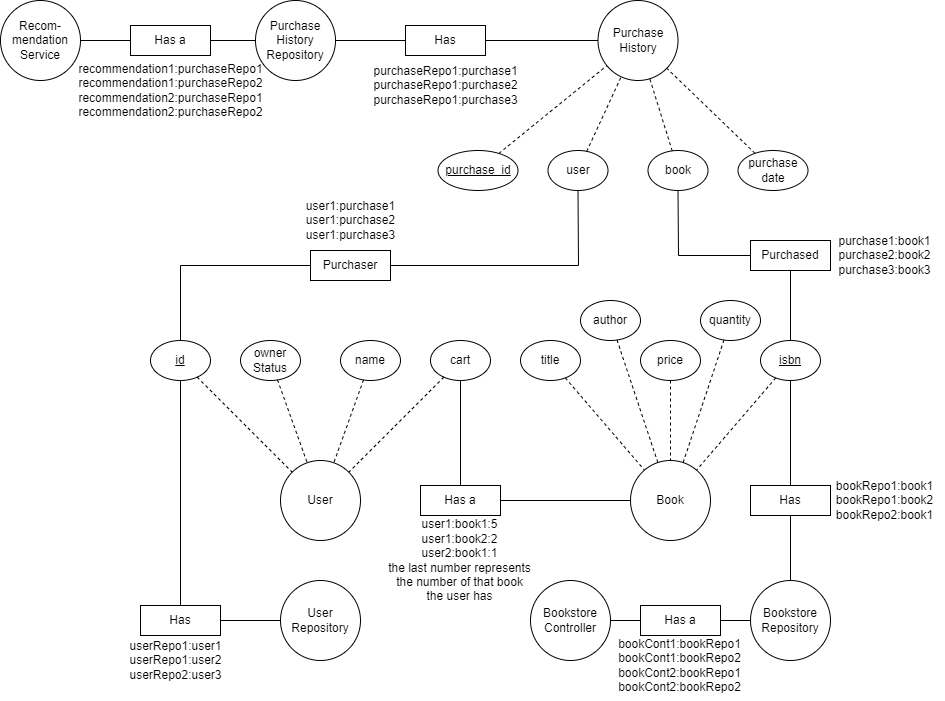

The diagram above was exported from draw.io. Its source (the exported page's mxGraphModel, read from the mxfile embedded in the PNG):
<mxGraphModel dx="2085" dy="665" grid="1" gridSize="10" guides="1" tooltips="1" connect="1" arrows="1" fold="1" page="1" pageScale="1" pageWidth="850" pageHeight="1100" math="0" shadow="0">
  <root>
    <mxCell id="0" />
    <mxCell id="1" parent="0" />
    <mxCell id="PZGTyCM44yKFTyE2QcQD-1" value="Book" style="ellipse;whiteSpace=wrap;html=1;aspect=fixed;" parent="1" vertex="1">
      <mxGeometry x="150" y="560" width="80" height="80" as="geometry" />
    </mxCell>
    <mxCell id="PZGTyCM44yKFTyE2QcQD-2" value="User" style="ellipse;whiteSpace=wrap;html=1;aspect=fixed;" parent="1" vertex="1">
      <mxGeometry x="-200" y="560" width="80" height="80" as="geometry" />
    </mxCell>
    <mxCell id="PZGTyCM44yKFTyE2QcQD-3" value="Bookstore&lt;br&gt;Controller" style="ellipse;whiteSpace=wrap;html=1;aspect=fixed;" parent="1" vertex="1">
      <mxGeometry x="50" y="680" width="80" height="80" as="geometry" />
    </mxCell>
    <mxCell id="PZGTyCM44yKFTyE2QcQD-4" value="title" style="ellipse;whiteSpace=wrap;html=1;" parent="1" vertex="1">
      <mxGeometry x="40" y="440" width="60" height="40" as="geometry" />
    </mxCell>
    <mxCell id="PZGTyCM44yKFTyE2QcQD-5" value="author" style="ellipse;whiteSpace=wrap;html=1;" parent="1" vertex="1">
      <mxGeometry x="100" y="400" width="60" height="40" as="geometry" />
    </mxCell>
    <mxCell id="PZGTyCM44yKFTyE2QcQD-6" value="&lt;u&gt;isbn&lt;/u&gt;" style="ellipse;whiteSpace=wrap;html=1;" parent="1" vertex="1">
      <mxGeometry x="280" y="440" width="60" height="40" as="geometry" />
    </mxCell>
    <mxCell id="PZGTyCM44yKFTyE2QcQD-7" value="price" style="ellipse;whiteSpace=wrap;html=1;" parent="1" vertex="1">
      <mxGeometry x="160" y="440" width="60" height="40" as="geometry" />
    </mxCell>
    <mxCell id="PZGTyCM44yKFTyE2QcQD-8" value="quantity" style="ellipse;whiteSpace=wrap;html=1;" parent="1" vertex="1">
      <mxGeometry x="220" y="400" width="60" height="40" as="geometry" />
    </mxCell>
    <mxCell id="PZGTyCM44yKFTyE2QcQD-9" value="" style="endArrow=none;dashed=1;html=1;rounded=0;" parent="1" source="PZGTyCM44yKFTyE2QcQD-4" target="PZGTyCM44yKFTyE2QcQD-1" edge="1">
      <mxGeometry width="50" height="50" relative="1" as="geometry">
        <mxPoint x="90" y="550" as="sourcePoint" />
        <mxPoint x="140" y="500" as="targetPoint" />
      </mxGeometry>
    </mxCell>
    <mxCell id="PZGTyCM44yKFTyE2QcQD-10" value="" style="endArrow=none;dashed=1;html=1;rounded=0;" parent="1" source="PZGTyCM44yKFTyE2QcQD-5" target="PZGTyCM44yKFTyE2QcQD-1" edge="1">
      <mxGeometry width="50" height="50" relative="1" as="geometry">
        <mxPoint x="95" y="487" as="sourcePoint" />
        <mxPoint x="174" y="580" as="targetPoint" />
      </mxGeometry>
    </mxCell>
    <mxCell id="PZGTyCM44yKFTyE2QcQD-11" value="" style="endArrow=none;dashed=1;html=1;rounded=0;" parent="1" source="PZGTyCM44yKFTyE2QcQD-7" target="PZGTyCM44yKFTyE2QcQD-1" edge="1">
      <mxGeometry width="50" height="50" relative="1" as="geometry">
        <mxPoint x="105" y="497" as="sourcePoint" />
        <mxPoint x="184" y="590" as="targetPoint" />
      </mxGeometry>
    </mxCell>
    <mxCell id="PZGTyCM44yKFTyE2QcQD-12" value="" style="endArrow=none;dashed=1;html=1;rounded=0;" parent="1" source="PZGTyCM44yKFTyE2QcQD-6" target="PZGTyCM44yKFTyE2QcQD-1" edge="1">
      <mxGeometry width="50" height="50" relative="1" as="geometry">
        <mxPoint x="115" y="507" as="sourcePoint" />
        <mxPoint x="194" y="600" as="targetPoint" />
      </mxGeometry>
    </mxCell>
    <mxCell id="PZGTyCM44yKFTyE2QcQD-13" value="" style="endArrow=none;dashed=1;html=1;rounded=0;" parent="1" source="PZGTyCM44yKFTyE2QcQD-8" target="PZGTyCM44yKFTyE2QcQD-1" edge="1">
      <mxGeometry width="50" height="50" relative="1" as="geometry">
        <mxPoint x="125" y="517" as="sourcePoint" />
        <mxPoint x="204" y="610" as="targetPoint" />
      </mxGeometry>
    </mxCell>
    <mxCell id="tYGfMa-dhY1uwydwPGSH-1" value="Has a" style="rounded=0;whiteSpace=wrap;html=1;" parent="1" vertex="1">
      <mxGeometry x="-60" y="585" width="80" height="30" as="geometry" />
    </mxCell>
    <mxCell id="tYGfMa-dhY1uwydwPGSH-3" value="" style="endArrow=none;html=1;rounded=0;" parent="1" source="JHjyLI4JNmmWMpRtlZ-s-3" target="tYGfMa-dhY1uwydwPGSH-1" edge="1">
      <mxGeometry width="50" height="50" relative="1" as="geometry">
        <mxPoint x="-100" y="670" as="sourcePoint" />
        <mxPoint x="-50" y="620" as="targetPoint" />
      </mxGeometry>
    </mxCell>
    <mxCell id="tYGfMa-dhY1uwydwPGSH-4" value="" style="endArrow=none;html=1;rounded=0;" parent="1" source="tYGfMa-dhY1uwydwPGSH-1" target="PZGTyCM44yKFTyE2QcQD-1" edge="1">
      <mxGeometry width="50" height="50" relative="1" as="geometry">
        <mxPoint x="90" y="640" as="sourcePoint" />
        <mxPoint x="140" y="590" as="targetPoint" />
      </mxGeometry>
    </mxCell>
    <mxCell id="IfACerjovCqw8yg0nIaX-1" value="Bookstore Repository" style="ellipse;whiteSpace=wrap;html=1;aspect=fixed;" parent="1" vertex="1">
      <mxGeometry x="270" y="680" width="80" height="80" as="geometry" />
    </mxCell>
    <mxCell id="IfACerjovCqw8yg0nIaX-2" value="Has a" style="rounded=0;whiteSpace=wrap;html=1;" parent="1" vertex="1">
      <mxGeometry x="160" y="705" width="80" height="30" as="geometry" />
    </mxCell>
    <mxCell id="IfACerjovCqw8yg0nIaX-3" value="" style="endArrow=none;html=1;rounded=0;" parent="1" source="PZGTyCM44yKFTyE2QcQD-3" target="IfACerjovCqw8yg0nIaX-2" edge="1">
      <mxGeometry width="50" height="50" relative="1" as="geometry">
        <mxPoint x="280" y="830" as="sourcePoint" />
        <mxPoint x="330" y="780" as="targetPoint" />
      </mxGeometry>
    </mxCell>
    <mxCell id="IfACerjovCqw8yg0nIaX-4" value="" style="endArrow=none;html=1;rounded=0;" parent="1" source="IfACerjovCqw8yg0nIaX-2" target="IfACerjovCqw8yg0nIaX-1" edge="1">
      <mxGeometry width="50" height="50" relative="1" as="geometry">
        <mxPoint x="250" y="850" as="sourcePoint" />
        <mxPoint x="290" y="850" as="targetPoint" />
      </mxGeometry>
    </mxCell>
    <mxCell id="IfACerjovCqw8yg0nIaX-5" value="Has" style="rounded=0;whiteSpace=wrap;html=1;" parent="1" vertex="1">
      <mxGeometry x="270" y="585" width="80" height="30" as="geometry" />
    </mxCell>
    <mxCell id="IfACerjovCqw8yg0nIaX-6" value="" style="endArrow=none;html=1;rounded=0;" parent="1" source="PZGTyCM44yKFTyE2QcQD-6" target="IfACerjovCqw8yg0nIaX-5" edge="1">
      <mxGeometry width="50" height="50" relative="1" as="geometry">
        <mxPoint x="200.0048156160144" y="509.996643187398" as="sourcePoint" />
        <mxPoint x="330.49" y="665.0799999999999" as="targetPoint" />
      </mxGeometry>
    </mxCell>
    <mxCell id="IfACerjovCqw8yg0nIaX-7" value="" style="endArrow=none;html=1;rounded=0;" parent="1" source="IfACerjovCqw8yg0nIaX-5" target="IfACerjovCqw8yg0nIaX-1" edge="1">
      <mxGeometry width="50" height="50" relative="1" as="geometry">
        <mxPoint x="250.49" y="735.0799999999999" as="sourcePoint" />
        <mxPoint x="390.6542717412931" y="718.7014298417005" as="targetPoint" />
      </mxGeometry>
    </mxCell>
    <mxCell id="IfACerjovCqw8yg0nIaX-8" value="User&lt;br&gt;Repository" style="ellipse;whiteSpace=wrap;html=1;aspect=fixed;" parent="1" vertex="1">
      <mxGeometry x="-200" y="680" width="80" height="80" as="geometry" />
    </mxCell>
    <mxCell id="IfACerjovCqw8yg0nIaX-9" value="Has" style="rounded=0;whiteSpace=wrap;html=1;" parent="1" vertex="1">
      <mxGeometry x="-340" y="705" width="80" height="30" as="geometry" />
    </mxCell>
    <mxCell id="IfACerjovCqw8yg0nIaX-10" value="" style="endArrow=none;html=1;rounded=0;" parent="1" source="xcND5-Iyi-f9uK6_3agh-1" target="IfACerjovCqw8yg0nIaX-9" edge="1">
      <mxGeometry width="50" height="50" relative="1" as="geometry">
        <mxPoint x="-601.4889344951309" y="600.0019301551104" as="sourcePoint" />
        <mxPoint x="-149.51" y="664.27" as="targetPoint" />
      </mxGeometry>
    </mxCell>
    <mxCell id="IfACerjovCqw8yg0nIaX-11" value="" style="endArrow=none;html=1;rounded=0;" parent="1" source="IfACerjovCqw8yg0nIaX-9" target="IfACerjovCqw8yg0nIaX-8" edge="1">
      <mxGeometry width="50" height="50" relative="1" as="geometry">
        <mxPoint x="-229.51" y="734.27" as="sourcePoint" />
        <mxPoint x="-610.8830994384921" y="820.8312865546836" as="targetPoint" />
      </mxGeometry>
    </mxCell>
    <mxCell id="IfACerjovCqw8yg0nIaX-12" value="name" style="ellipse;whiteSpace=wrap;html=1;" parent="1" vertex="1">
      <mxGeometry x="-140" y="440" width="60" height="40" as="geometry" />
    </mxCell>
    <mxCell id="IfACerjovCqw8yg0nIaX-13" value="" style="endArrow=none;dashed=1;html=1;rounded=0;" parent="1" source="IfACerjovCqw8yg0nIaX-12" target="PZGTyCM44yKFTyE2QcQD-2" edge="1">
      <mxGeometry width="50" height="50" relative="1" as="geometry">
        <mxPoint x="-245" y="497" as="sourcePoint" />
        <mxPoint x="-160" y="560" as="targetPoint" />
      </mxGeometry>
    </mxCell>
    <mxCell id="JHjyLI4JNmmWMpRtlZ-s-1" value="owner&lt;br&gt;Status" style="ellipse;whiteSpace=wrap;html=1;" parent="1" vertex="1">
      <mxGeometry x="-240" y="440" width="60" height="40" as="geometry" />
    </mxCell>
    <mxCell id="JHjyLI4JNmmWMpRtlZ-s-2" value="" style="endArrow=none;dashed=1;html=1;rounded=0;" parent="1" source="JHjyLI4JNmmWMpRtlZ-s-1" target="PZGTyCM44yKFTyE2QcQD-2" edge="1">
      <mxGeometry width="50" height="50" relative="1" as="geometry">
        <mxPoint x="-315" y="497" as="sourcePoint" />
        <mxPoint x="-230" y="560" as="targetPoint" />
      </mxGeometry>
    </mxCell>
    <mxCell id="JHjyLI4JNmmWMpRtlZ-s-3" value="cart" style="ellipse;whiteSpace=wrap;html=1;" parent="1" vertex="1">
      <mxGeometry x="-50" y="440" width="60" height="40" as="geometry" />
    </mxCell>
    <mxCell id="JHjyLI4JNmmWMpRtlZ-s-4" value="" style="endArrow=none;dashed=1;html=1;rounded=0;" parent="1" source="JHjyLI4JNmmWMpRtlZ-s-3" target="PZGTyCM44yKFTyE2QcQD-2" edge="1">
      <mxGeometry width="50" height="50" relative="1" as="geometry">
        <mxPoint x="-98.37" y="497" as="sourcePoint" />
        <mxPoint x="-120.00194267812765" y="607.5356519085402" as="targetPoint" />
      </mxGeometry>
    </mxCell>
    <mxCell id="xcND5-Iyi-f9uK6_3agh-1" value="&lt;u&gt;id&lt;/u&gt;" style="ellipse;whiteSpace=wrap;html=1;" parent="1" vertex="1">
      <mxGeometry x="-330" y="440" width="60" height="40" as="geometry" />
    </mxCell>
    <mxCell id="xcND5-Iyi-f9uK6_3agh-2" value="" style="endArrow=none;dashed=1;html=1;rounded=0;" parent="1" source="xcND5-Iyi-f9uK6_3agh-1" target="PZGTyCM44yKFTyE2QcQD-2" edge="1">
      <mxGeometry width="50" height="50" relative="1" as="geometry">
        <mxPoint x="-385" y="497" as="sourcePoint" />
        <mxPoint x="-300" y="560" as="targetPoint" />
      </mxGeometry>
    </mxCell>
    <mxCell id="JLnCg-3nQnDb9WRr1jS_-1" value="user1:book1:5&lt;br&gt;user1:book2:2&lt;br&gt;user2:book1:1&lt;br&gt;the last number represents&lt;br&gt;the number of that book&lt;br&gt;the user has" style="text;html=1;align=center;verticalAlign=middle;resizable=0;points=[];autosize=1;strokeColor=none;fillColor=none;" parent="1" vertex="1">
      <mxGeometry x="-106" y="610" width="170" height="100" as="geometry" />
    </mxCell>
    <mxCell id="JLnCg-3nQnDb9WRr1jS_-2" value="bookRepo1:book1&lt;br&gt;bookRepo1:book2&lt;br&gt;bookRepo2:book1" style="text;html=1;align=center;verticalAlign=middle;resizable=0;points=[];autosize=1;strokeColor=none;fillColor=none;" parent="1" vertex="1">
      <mxGeometry x="344" y="570" width="120" height="60" as="geometry" />
    </mxCell>
    <mxCell id="JLnCg-3nQnDb9WRr1jS_-3" value="bookCont1:bookRepo1&lt;br&gt;bookCont1:bookRepo2&lt;br&gt;bookCont2:bookRepo1&lt;br&gt;bookCont2:bookRepo2" style="text;html=1;align=center;verticalAlign=middle;resizable=0;points=[];autosize=1;strokeColor=none;fillColor=none;" parent="1" vertex="1">
      <mxGeometry x="124" y="730" width="150" height="70" as="geometry" />
    </mxCell>
    <mxCell id="JLnCg-3nQnDb9WRr1jS_-4" value="userRepo1:user1&lt;br&gt;userRepo1:user2&lt;br&gt;userRepo2:user3" style="text;html=1;align=center;verticalAlign=middle;resizable=0;points=[];autosize=1;strokeColor=none;fillColor=none;" parent="1" vertex="1">
      <mxGeometry x="-365" y="730" width="120" height="60" as="geometry" />
    </mxCell>
    <mxCell id="JU9UW5Fuu9gYpGUorapf-1" value="Purchase&lt;br&gt;History" style="ellipse;whiteSpace=wrap;html=1;aspect=fixed;" vertex="1" parent="1">
      <mxGeometry x="117.5" y="100" width="80" height="80" as="geometry" />
    </mxCell>
    <mxCell id="JU9UW5Fuu9gYpGUorapf-2" value="Has a" style="rounded=0;whiteSpace=wrap;html=1;" vertex="1" parent="1">
      <mxGeometry x="-350" y="125" width="80" height="30" as="geometry" />
    </mxCell>
    <mxCell id="JU9UW5Fuu9gYpGUorapf-3" value="" style="endArrow=none;html=1;rounded=0;" edge="1" parent="1" source="JU9UW5Fuu9gYpGUorapf-13" target="JU9UW5Fuu9gYpGUorapf-2">
      <mxGeometry width="50" height="50" relative="1" as="geometry">
        <mxPoint x="355" y="295" as="sourcePoint" />
        <mxPoint x="257.5" y="430" as="targetPoint" />
      </mxGeometry>
    </mxCell>
    <mxCell id="JU9UW5Fuu9gYpGUorapf-4" value="book" style="ellipse;whiteSpace=wrap;html=1;" vertex="1" parent="1">
      <mxGeometry x="167.5" y="250" width="60" height="40" as="geometry" />
    </mxCell>
    <mxCell id="JU9UW5Fuu9gYpGUorapf-5" value="" style="endArrow=none;dashed=1;html=1;rounded=0;" edge="1" parent="1" source="JU9UW5Fuu9gYpGUorapf-4" target="JU9UW5Fuu9gYpGUorapf-1">
      <mxGeometry width="50" height="50" relative="1" as="geometry">
        <mxPoint x="62.5" y="307" as="sourcePoint" />
        <mxPoint x="147.5" y="370" as="targetPoint" />
      </mxGeometry>
    </mxCell>
    <mxCell id="JU9UW5Fuu9gYpGUorapf-6" value="user" style="ellipse;whiteSpace=wrap;html=1;" vertex="1" parent="1">
      <mxGeometry x="67.5" y="250" width="60" height="40" as="geometry" />
    </mxCell>
    <mxCell id="JU9UW5Fuu9gYpGUorapf-7" value="" style="endArrow=none;dashed=1;html=1;rounded=0;" edge="1" parent="1" source="JU9UW5Fuu9gYpGUorapf-6" target="JU9UW5Fuu9gYpGUorapf-1">
      <mxGeometry width="50" height="50" relative="1" as="geometry">
        <mxPoint x="-7.5" y="307" as="sourcePoint" />
        <mxPoint x="77.5" y="370" as="targetPoint" />
      </mxGeometry>
    </mxCell>
    <mxCell id="JU9UW5Fuu9gYpGUorapf-8" value="purchase&lt;br&gt;date" style="ellipse;whiteSpace=wrap;html=1;" vertex="1" parent="1">
      <mxGeometry x="257.5" y="250" width="70" height="40" as="geometry" />
    </mxCell>
    <mxCell id="JU9UW5Fuu9gYpGUorapf-9" value="" style="endArrow=none;dashed=1;html=1;rounded=0;" edge="1" parent="1" source="JU9UW5Fuu9gYpGUorapf-8" target="JU9UW5Fuu9gYpGUorapf-1">
      <mxGeometry width="50" height="50" relative="1" as="geometry">
        <mxPoint x="209.13" y="307" as="sourcePoint" />
        <mxPoint x="187.49805732187235" y="417.5356519085402" as="targetPoint" />
      </mxGeometry>
    </mxCell>
    <mxCell id="JU9UW5Fuu9gYpGUorapf-10" value="&lt;u&gt;purchase_id&lt;/u&gt;" style="ellipse;whiteSpace=wrap;html=1;" vertex="1" parent="1">
      <mxGeometry x="-42.5" y="250" width="80" height="40" as="geometry" />
    </mxCell>
    <mxCell id="JU9UW5Fuu9gYpGUorapf-11" value="" style="endArrow=none;dashed=1;html=1;rounded=0;" edge="1" parent="1" source="JU9UW5Fuu9gYpGUorapf-10" target="JU9UW5Fuu9gYpGUorapf-1">
      <mxGeometry width="50" height="50" relative="1" as="geometry">
        <mxPoint x="-77.5" y="307" as="sourcePoint" />
        <mxPoint x="7.5" y="370" as="targetPoint" />
      </mxGeometry>
    </mxCell>
    <mxCell id="JU9UW5Fuu9gYpGUorapf-12" value="Purchase&lt;br&gt;History&lt;br&gt;Repository" style="ellipse;whiteSpace=wrap;html=1;aspect=fixed;" vertex="1" parent="1">
      <mxGeometry x="-225" y="100" width="80" height="80" as="geometry" />
    </mxCell>
    <mxCell id="JU9UW5Fuu9gYpGUorapf-13" value="Recom-mendation&lt;br&gt;Service" style="ellipse;whiteSpace=wrap;html=1;aspect=fixed;" vertex="1" parent="1">
      <mxGeometry x="-480" y="100" width="80" height="80" as="geometry" />
    </mxCell>
    <mxCell id="JU9UW5Fuu9gYpGUorapf-14" value="Has" style="rounded=0;whiteSpace=wrap;html=1;" vertex="1" parent="1">
      <mxGeometry x="-75" y="125" width="80" height="30" as="geometry" />
    </mxCell>
    <mxCell id="JU9UW5Fuu9gYpGUorapf-15" value="" style="endArrow=none;html=1;rounded=0;" edge="1" parent="1" source="JU9UW5Fuu9gYpGUorapf-14" target="JU9UW5Fuu9gYpGUorapf-12">
      <mxGeometry width="50" height="50" relative="1" as="geometry">
        <mxPoint x="-125" y="475" as="sourcePoint" />
        <mxPoint x="-125" y="700" as="targetPoint" />
      </mxGeometry>
    </mxCell>
    <mxCell id="JU9UW5Fuu9gYpGUorapf-16" value="" style="endArrow=none;html=1;rounded=0;" edge="1" parent="1" source="JU9UW5Fuu9gYpGUorapf-1" target="JU9UW5Fuu9gYpGUorapf-14">
      <mxGeometry width="50" height="50" relative="1" as="geometry">
        <mxPoint x="-65" y="150" as="sourcePoint" />
        <mxPoint x="-135" y="150" as="targetPoint" />
      </mxGeometry>
    </mxCell>
    <mxCell id="JU9UW5Fuu9gYpGUorapf-17" value="purchaseRepo1:purchase1&lt;br&gt;purchaseRepo1:purchase2&lt;br&gt;purchaseRepo1:purchase3" style="text;html=1;align=center;verticalAlign=middle;resizable=0;points=[];autosize=1;strokeColor=none;fillColor=none;" vertex="1" parent="1">
      <mxGeometry x="-120" y="155" width="170" height="60" as="geometry" />
    </mxCell>
    <mxCell id="JU9UW5Fuu9gYpGUorapf-18" value="" style="endArrow=none;html=1;rounded=0;" edge="1" parent="1" source="JU9UW5Fuu9gYpGUorapf-2" target="JU9UW5Fuu9gYpGUorapf-12">
      <mxGeometry width="50" height="50" relative="1" as="geometry">
        <mxPoint x="-175" y="301.5" as="sourcePoint" />
        <mxPoint x="-141.9274611841322" y="214.99701088035567" as="targetPoint" />
      </mxGeometry>
    </mxCell>
    <mxCell id="JU9UW5Fuu9gYpGUorapf-19" value="recommendation1:purchaseRepo1&lt;br&gt;recommendation1:purchaseRepo2&lt;br&gt;recommendation2:purchaseRepo1&lt;br&gt;recommendation2:purchaseRepo2" style="text;html=1;align=center;verticalAlign=middle;resizable=0;points=[];autosize=1;strokeColor=none;fillColor=none;" vertex="1" parent="1">
      <mxGeometry x="-415" y="155" width="210" height="70" as="geometry" />
    </mxCell>
    <mxCell id="JU9UW5Fuu9gYpGUorapf-21" value="Purchaser" style="rounded=0;whiteSpace=wrap;html=1;" vertex="1" parent="1">
      <mxGeometry x="-170" y="350" width="80" height="30" as="geometry" />
    </mxCell>
    <mxCell id="JU9UW5Fuu9gYpGUorapf-22" value="" style="endArrow=none;html=1;rounded=0;" edge="1" parent="1" source="JU9UW5Fuu9gYpGUorapf-21" target="JU9UW5Fuu9gYpGUorapf-6">
      <mxGeometry width="50" height="50" relative="1" as="geometry">
        <mxPoint x="40" y="380" as="sourcePoint" />
        <mxPoint x="90" y="330" as="targetPoint" />
        <Array as="points">
          <mxPoint x="98" y="365" />
        </Array>
      </mxGeometry>
    </mxCell>
    <mxCell id="JU9UW5Fuu9gYpGUorapf-23" value="" style="endArrow=none;html=1;rounded=0;exitX=0.5;exitY=0;exitDx=0;exitDy=0;" edge="1" parent="1" source="xcND5-Iyi-f9uK6_3agh-1" target="JU9UW5Fuu9gYpGUorapf-21">
      <mxGeometry width="50" height="50" relative="1" as="geometry">
        <mxPoint x="-340" y="360" as="sourcePoint" />
        <mxPoint x="-290" y="310" as="targetPoint" />
        <Array as="points">
          <mxPoint x="-300" y="365" />
        </Array>
      </mxGeometry>
    </mxCell>
    <mxCell id="JU9UW5Fuu9gYpGUorapf-24" value="user1:purchase1&lt;br&gt;user1:purchase2&lt;br&gt;user1:purchase3" style="text;html=1;align=center;verticalAlign=middle;resizable=0;points=[];autosize=1;strokeColor=none;fillColor=none;" vertex="1" parent="1">
      <mxGeometry x="-185" y="290" width="110" height="60" as="geometry" />
    </mxCell>
    <mxCell id="JU9UW5Fuu9gYpGUorapf-25" value="Purchased" style="rounded=0;whiteSpace=wrap;html=1;" vertex="1" parent="1">
      <mxGeometry x="270" y="340" width="80" height="30" as="geometry" />
    </mxCell>
    <mxCell id="JU9UW5Fuu9gYpGUorapf-26" value="" style="endArrow=none;html=1;rounded=0;" edge="1" parent="1" source="PZGTyCM44yKFTyE2QcQD-6" target="JU9UW5Fuu9gYpGUorapf-25">
      <mxGeometry width="50" height="50" relative="1" as="geometry">
        <mxPoint x="350" y="440" as="sourcePoint" />
        <mxPoint x="400" y="390" as="targetPoint" />
      </mxGeometry>
    </mxCell>
    <mxCell id="JU9UW5Fuu9gYpGUorapf-27" value="" style="endArrow=none;html=1;rounded=0;entryX=0.5;entryY=1;entryDx=0;entryDy=0;" edge="1" parent="1" source="JU9UW5Fuu9gYpGUorapf-25" target="JU9UW5Fuu9gYpGUorapf-4">
      <mxGeometry width="50" height="50" relative="1" as="geometry">
        <mxPoint x="320" y="450" as="sourcePoint" />
        <mxPoint x="320" y="380" as="targetPoint" />
        <Array as="points">
          <mxPoint x="198" y="355" />
        </Array>
      </mxGeometry>
    </mxCell>
    <mxCell id="JU9UW5Fuu9gYpGUorapf-28" value="purchase1:book1&lt;br&gt;purchase2:book2&lt;br&gt;purchase3:book3" style="text;html=1;align=center;verticalAlign=middle;resizable=0;points=[];autosize=1;strokeColor=none;fillColor=none;" vertex="1" parent="1">
      <mxGeometry x="344" y="325" width="120" height="60" as="geometry" />
    </mxCell>
  </root>
</mxGraphModel>